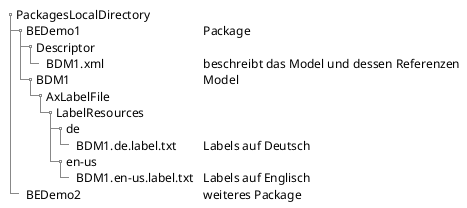

The diagram above was rendered by PlantUML. Its source (embedded in the PNG):
@startsalt
' Ablage der Label-Dateien im Package-Verzeichnis der lokalen Installation.
' Pfade entsprechen dem synthetischen Demo-Datensatz.
' Rendern: plantuml -tpng -charset UTF-8 Verzeichnisstruktur.puml
{
{T
+ PackagesLocalDirectory
++ BEDemo1                       | Package
+++ Descriptor
++++ BDM1.xml                    | beschreibt das Model und dessen Referenzen
+++ BDM1                         | Model
++++ AxLabelFile
+++++ LabelResources
++++++ de
+++++++ BDM1.de.label.txt        | Labels auf Deutsch
++++++ en-us
+++++++ BDM1.en-us.label.txt     | Labels auf Englisch
++ BEDemo2                       | weiteres Package
}
}
@endsalt